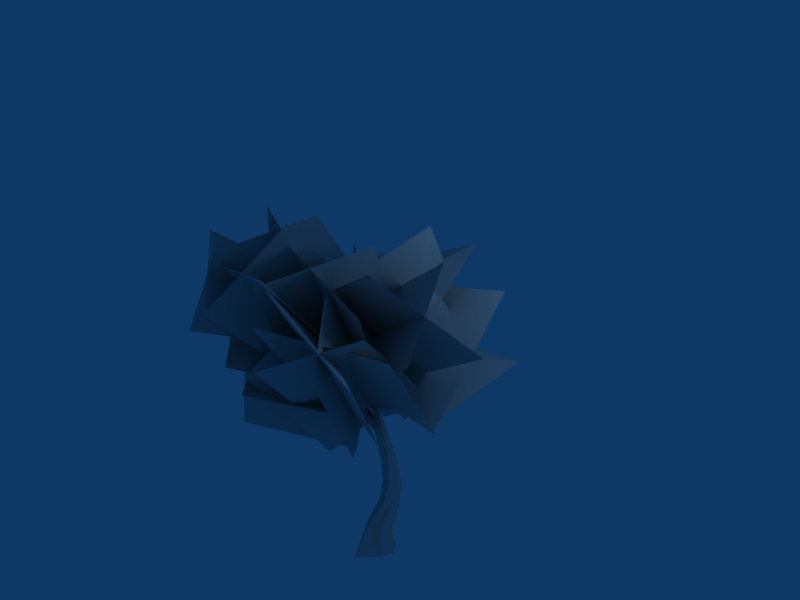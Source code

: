# Source: Copy_of_Tree_4_1.blend  (saved by Blender 2.49.2; exported with 4.5.12 LTS)
import bpy
from mathutils import Matrix  # noqa: F401  (used for matrix-valued properties, if any)

bpy.ops.wm.read_factory_settings(use_empty=True)
scene = bpy.context.scene
scene.name = 'Scene'

# ---- collections
col_collection_1 = bpy.data.collections.new('Collection 1'); scene.collection.children.link(col_collection_1)

# ---- materials (node trees are filled in below, after node groups)
mat_tree_4_leaves = bpy.data.materials.new('Tree 4 Leaves')
mat_tree_4_leaves.alpha_threshold = 0.0
mat_tree_4_leaves.preview_render_type = 'FLAT'
mat_tree_4_leaves.diffuse_color = (0.749, 0.749, 0.749, 1.0)
mat_tree_4_leaves.roughness = 0.5
mat_tree_4_trunk = bpy.data.materials.new('Tree 4 Trunk')
mat_tree_4_trunk.alpha_threshold = 0.0
mat_tree_4_trunk.preview_render_type = 'FLAT'
mat_tree_4_trunk.diffuse_color = (0.749, 0.749, 0.749, 1.0)
mat_tree_4_trunk.roughness = 0.5
mat_tree_4_trunk.specular_intensity = 0.01
mat_tree_4_trunk.line_color = (0.0, 0.0, 0.0, 1.0)

# ---- material node trees

# ---- world
world_world = bpy.data.worlds.new('World'); scene.world = world_world
world_world.color = (0.05656, 0.2208, 0.4)
world_world.use_sun_shadow = False
world_world.sun_shadow_jitter_overblur = 0.0
world_world.cycles.sampling_method = 'MANUAL'
world_world.cycles.sample_map_resolution = 256

# ---- cameras
cam_camera = bpy.data.cameras.new('Camera')
cam_camera.passepartout_alpha = 0.2
cam_camera.clip_end = 100.0
cam_camera.lens = 35.0
cam_camera.ortho_scale = 7.314
cam_camera.show_passepartout = False
cam_camera.show_safe_areas = True
cam_camera.dof.focus_distance = 0.0
cam_camera.dof.aperture_fstop = 128.0

# ---- lights
light_spot = bpy.data.lights.new('Spot', 'POINT')
light_spot.transmission_factor = 0.0
light_spot.cutoff_distance = 30.0
light_spot.energy = 100.0
light_spot.shadow_buffer_clip_start = 1.001
light_spot.shadow_soft_size = 1.0
light_spot.shadow_maximum_resolution = 0.006
light_spot.use_absolute_resolution = True
light_spot.cycles.use_multiple_importance_sampling = False

# ---- meshes
me_tree_4_leaves = bpy.data.meshes.new('Tree 4 Leaves')
me_tree_4_leaves.from_pydata([(-1.635, 0.3525, 3.381), (-2.676, -0.3959, 5.252), (-0.9439, -1.609, 6.086), (0.05359, -0.9448, 4.179), (0.05359, -0.9448, 4.179), (-0.9439, -1.609, 6.086), (-2.676, -0.3959, 5.252), (-1.635, 0.3525, 3.381), (-1.218, -1.125, 3.427), (-2.259, -1.873, 5.298), (-1.495, -0.1459, 5.962), (-0.3683, 0.5368, 4.131), (-0.3683, 0.5368, 4.131), (-1.495, -0.1459, 5.962), (-2.259, -1.873, 5.298), (-1.218, -1.125, 3.427), (-1.825, -0.4134, 3.514), (-2.324, -2.352, 3.922), (-1.19, -2.39, 5.556), (-0.208, -0.4897, 4.681), (-0.208, -0.4897, 4.681), (-1.19, -2.39, 5.556), (-2.324, -2.352, 3.922), (-1.825, -0.4134, 3.514), (-1.016, -2.77, 4.265), (-0.4742, -0.8309, 3.459), (-2.136, -2.007, 5.692), (-1.564, -0.07168, 4.732), (-2.136, -2.007, 5.692), (-1.564, -0.07168, 4.732), (-1.016, -2.77, 4.265), (-0.4742, -0.8309, 3.459), (0.8711, 0.5002, 2.179), (1.309, 1.879, 4.599), (-0.4603, 0.8627, 4.711), (-1.031, -0.08273, 3.146), (-1.031, -0.08273, 3.146), (-0.4603, 0.8627, 4.711), (1.309, 1.879, 4.599), (0.8711, 0.5002, 2.179), (-0.5143, 1.155, 2.062), (0.08101, 2.258, 3.755), (0.9832, 0.3342, 4.715), (0.361, -0.7366, 3.26), (0.361, -0.7366, 3.26), (0.9832, 0.3342, 4.715), (0.08101, 2.258, 3.755), (-0.5143, 1.155, 2.062), (0.9173, 2.812, 3.177), (0.6774, 0.7716, 2.312), (-0.894, 1.86, 3.638), (-0.8818, 0.1229, 3.538), (-0.894, 1.86, 3.638), (-0.8818, 0.1229, 3.538), (0.9173, 2.812, 3.177), (0.6774, 0.7716, 2.312), (-0.1942, 2.522, 2.346), (-0.7307, 0.7495, 2.148), (0.2959, 2.218, 4.347), (0.5314, 0.1468, 3.698), (0.2959, 2.218, 4.347), (0.5314, 0.1468, 3.698), (-0.1942, 2.522, 2.346), (-0.7307, 0.7495, 2.148), (-0.1627, -0.7106, 3.027), (1.895, -1.095, 3.641), (1.594, -0.01546, 5.167), (-0.4334, 0.4632, 4.479), (-0.4334, 0.4632, 4.479), (1.594, -0.01546, 5.167), (1.895, -1.095, 3.641), (-0.1627, -0.7106, 3.027), (-0.0006534, 0.8068, 3.018), (2.057, 0.4226, 3.632), (1.476, -1.502, 5.024), (-0.5948, -1.058, 4.483), (-0.5948, -1.058, 4.483), (1.476, -1.502, 5.024), (2.057, 0.4226, 3.632), (-0.0006534, 0.8068, 3.018), (0.7789, 1.707, 5.443), (0.9877, -0.1104, 3.743), (-1.135, 1.23, 5.031), (-0.9528, -0.1496, 4.258), (-1.135, 1.23, 5.031), (-0.9528, -0.1496, 4.258), (0.7789, 1.707, 5.443), (0.9877, -0.1104, 3.743), (-0.1798, 0.5979, 3.152), (-0.03469, 2.179, 4.29), (0.6596, 0.6337, 5.758), (0.2208, -0.8581, 4.849), (0.2208, -0.8581, 4.849), (0.6596, 0.6337, 5.758), (-0.03469, 2.179, 4.29), (-0.1798, 0.5979, 3.152), (-1.056, 0.511, 2.543), (-1.362, -1.192, 4.288), (0.5608, -2.098, 4.15), (0.7585, -0.4505, 2.103), (0.7585, -0.4505, 2.103), (0.5608, -2.098, 4.15), (-1.362, -1.192, 4.288), (-1.056, 0.511, 2.543), (-0.7154, -0.5113, 1.733), (-0.7776, -2.214, 3.292), (0.01444, -1.079, 4.681), (0.4121, 0.575, 2.914), (0.4121, 0.575, 2.914), (0.01444, -1.079, 4.681), (-0.7776, -2.214, 3.292), (-0.7154, -0.5113, 1.733), (-1.065, 0.5884, 2.74), (-2.413, -0.9501, 3.273), (-0.6573, -2.342, 3.031), (0.3398, -0.7903, 2.563), (0.3398, -0.7903, 2.563), (-0.6573, -2.342, 3.031), (-2.413, -0.9501, 3.273), (-1.065, 0.5884, 2.74), (-0.6158, 0.03658, 1.69), (-1.963, -1.502, 2.222), (-1.533, -1.703, 4.156), (-0.114, -0.2342, 3.615), (-0.114, -0.2342, 3.615), (-1.533, -1.703, 4.156), (-1.963, -1.502, 2.222), (-0.6158, 0.03658, 1.69), (0.1525, -2.672, 4.239), (-0.8642, -0.8658, 2.91), (2.025, -1.569, 3.782), (1.028, 0.1986, 2.492), (2.025, -1.569, 3.782), (1.028, 0.1986, 2.492), (0.1525, -2.672, 4.239), (-0.8642, -0.8658, 2.91), (0.2006, -0.7245, 1.834), (1.485, -2.531, 3.521), (0.8709, -1.806, 4.793), (-0.04298, 0.05428, 3.57), (-0.04298, 0.05428, 3.57), (0.8709, -1.806, 4.793), (1.485, -2.531, 3.521), (0.2006, -0.7245, 1.834), (0.7072, -2.988, 3.657), (-0.5378, -1.242, 2.628), (1.854, -1.902, 4.144), (0.8612, -0.1415, 3.292), (1.854, -1.902, 4.144), (0.8612, -0.1415, 3.292), (0.7072, -2.988, 3.657), (-0.5378, -1.242, 2.628), (0.6584, -0.5511, 2.094), (2.007, -2.298, 3.496), (0.489, -2.638, 4.806), (-0.3395, -0.8354, 3.825), (-0.3395, -0.8354, 3.825), (0.489, -2.638, 4.806), (2.007, -2.298, 3.496), (0.6584, -0.5511, 2.094), (-0.288, 1.858, 4.815), (0.5326, 0.1786, 3.653), (-1.794, 1.464, 3.324), (-1.53, 0.2624, 3.024), (-1.794, 1.464, 3.324), (-1.53, 0.2624, 3.024), (-0.288, 1.858, 4.815), (0.5326, 0.1786, 3.653), (-0.2442, 1.008, 2.445), (-0.4811, 2.524, 3.308), (-1.033, 1.014, 5.283), (-0.7469, -0.5677, 4.236), (-0.7469, -0.5677, 4.236), (-1.033, 1.014, 5.283), (-0.4811, 2.524, 3.308), (-0.2442, 1.008, 2.445), (0.1613, 1.386, 3.753), (-1.681, 1.774, 3.905), (-2.539, 0.2331, 4.748), (-1.168, -0.388, 3.609), (-1.168, -0.388, 3.609), (-2.539, 0.2331, 4.748), (-1.681, 1.774, 3.905), (0.1613, 1.386, 3.753), (-1.09, 0.959, 2.715), (-2.068, 1.22, 2.746), (-1.525, 0.7435, 5.467), (-0.1613, -0.01381, 4.419), (-0.1613, -0.01381, 4.419), (-1.525, 0.7435, 5.467), (-2.068, 1.22, 2.746), (-1.09, 0.959, 2.715), (-0.7465, 0.958, 2.858), (-2.444, 0.2234, 4.131), (-1.567, -1.822, 4.723), (0.07684, -1.11, 3.366), (0.07684, -1.11, 3.366), (-1.567, -1.822, 4.723), (-2.444, 0.2234, 4.131), (-0.7465, 0.958, 2.858), (-0.8605, -0.2898, 2.282), (-2.558, -1.024, 3.554), (-1.55, -0.4854, 5.188), (0.1886, 0.1445, 3.942), (0.1886, 0.1445, 3.942), (-1.55, -0.4854, 5.188), (-2.558, -1.024, 3.554), (-0.8605, -0.2898, 2.282), (-1.017, 0.3108, 4.0), (-2.215, -1.325, 4.738), (-1.006, -2.433, 3.461), (-0.05764, -0.7607, 2.893), (-0.05764, -0.7607, 2.893), (-1.006, -2.433, 3.461), (-2.215, -1.325, 4.738), (-1.017, 0.3108, 4.0), (-2.386, -1.501, 3.436), (-1.188, 0.1355, 2.699), (-1.331, -2.164, 4.706), (0.1102, -0.5824, 4.198), (-1.331, -2.164, 4.706), (0.1102, -0.5824, 4.198), (-2.386, -1.501, 3.436), (-1.188, 0.1355, 2.699), (0.1421, -2.63, 4.819), (-0.7126, -1.181, 3.059), (0.9808, -0.9326, 5.432), (0.05171, 0.5206, 3.759), (0.9808, -0.9326, 5.432), (0.05171, 0.5206, 3.759), (0.1421, -2.63, 4.819), (-0.7126, -1.181, 3.059), (0.5398, -0.2833, 2.785), (1.557, -1.732, 4.395), (-0.2248, -1.917, 5.605), (-1.204, -0.3825, 4.031), (-1.204, -0.3825, 4.031), (-0.2248, -1.917, 5.605), (1.557, -1.732, 4.395), (0.5398, -0.2833, 2.785), (-0.7653, -1.08, 3.106), (-0.8528, -2.894, 4.354), (0.17, -1.997, 5.779), (0.2742, -0.2107, 4.332), (0.2742, -0.2107, 4.332), (0.17, -1.997, 5.779), (-0.8528, -2.894, 4.354), (-0.7653, -1.08, 3.106), (0.613, -0.9181, 3.353), (0.3928, -2.732, 4.994), (-1.497, -2.233, 5.111), (-1.108, -0.3751, 4.08), (-1.108, -0.3751, 4.08), (-1.497, -2.233, 5.111), (0.3928, -2.732, 4.994), (0.613, -0.9181, 3.353)], [], [(3, 0, 1, 2), (5, 6, 7, 4), (9, 10, 11, 8), (13, 14, 15, 12), (17, 18, 19, 16), (21, 22, 23, 20), (24, 25, 27, 26), (28, 29, 31, 30), (33, 34, 35, 32), (37, 38, 39, 36), (41, 42, 43, 40), (45, 46, 47, 44), (48, 49, 51, 50), (52, 53, 55, 54), (56, 57, 59, 58), (60, 61, 63, 62), (65, 66, 67, 64), (69, 70, 71, 68), (73, 74, 75, 72), (77, 78, 79, 76), (80, 81, 83, 82), (84, 85, 87, 86), (89, 90, 91, 88), (93, 94, 95, 92), (97, 98, 99, 96), (101, 102, 103, 100), (105, 106, 107, 104), (109, 110, 111, 108), (113, 114, 115, 112), (117, 118, 119, 116), (121, 122, 123, 120), (125, 126, 127, 124), (128, 129, 131, 130), (132, 133, 135, 134), (137, 138, 139, 136), (141, 142, 143, 140), (144, 145, 147, 146), (148, 149, 151, 150), (153, 154, 155, 152), (157, 158, 159, 156), (160, 161, 163, 162), (164, 165, 167, 166), (169, 170, 171, 168), (173, 174, 175, 172), (177, 178, 179, 176), (181, 182, 183, 180), (185, 186, 187, 184), (189, 190, 191, 188), (193, 194, 195, 192), (197, 198, 199, 196), (201, 202, 203, 200), (205, 206, 207, 204), (209, 210, 211, 208), (213, 214, 215, 212), (216, 217, 219, 218), (220, 221, 223, 222), (224, 225, 227, 226), (228, 229, 231, 230), (233, 234, 235, 232), (237, 238, 239, 236), (241, 242, 243, 240), (245, 246, 247, 244), (249, 250, 251, 248), (253, 254, 255, 252)])
_uv = me_tree_4_leaves.uv_layers.new(name='Tree 4 Leaves')
_uv.uv.foreach_set('vector', [0.9978, 0.003048, 0.00282, 0.003048, 0.00282, 0.9959, 0.9978, 0.9959, 0.00282, 0.9959, 0.9978, 0.9959, 0.9978, 0.003048, 0.00282, 0.003048, 0.00282, 0.9959, 0.9978, 0.9959, 0.9978, 0.003048, 0.00282, 0.003048, 0.00282, 0.9959, 0.9978, 0.9959, 0.9978, 0.003048, 0.00282, 0.003048, 0.00282, 0.9959, 0.9978, 0.9959, 0.9978, 0.003048, 0.00282, 0.003048, 0.00282, 0.9959, 0.9978, 0.9959, 0.9978, 0.003048, 0.00282, 0.003048, 0.00282, 0.9959, 0.00282, 0.003048, 0.9978, 0.003048, 0.9978, 0.9959, 0.00282, 0.9959, 0.00282, 0.003048, 0.9978, 0.003048, 0.9978, 0.9959, 0.00282, 0.9959, 0.9978, 0.9959, 0.9978, 0.003048, 0.00282, 0.003048, 0.00282, 0.9959, 0.9978, 0.9959, 0.9978, 0.003048, 0.00282, 0.003048, 0.00282, 0.9959, 0.9978, 0.9959, 0.9978, 0.003048, 0.00282, 0.003048, 0.00282, 0.9959, 0.9978, 0.9959, 0.9978, 0.003048, 0.00282, 0.003048, 0.00282, 0.9959, 0.00282, 0.003048, 0.9978, 0.003048, 0.9978, 0.9959, 0.00282, 0.9959, 0.00282, 0.003048, 0.9978, 0.003048, 0.9978, 0.9959, 0.00282, 0.9959, 0.00282, 0.003048, 0.9978, 0.003048, 0.9978, 0.9959, 0.00282, 0.9959, 0.00282, 0.003048, 0.9978, 0.003048, 0.9978, 0.9959, 0.00282, 0.9959, 0.9978, 0.9959, 0.9978, 0.003048, 0.00282, 0.003048, 0.00282, 0.9959, 0.9978, 0.9959, 0.9978, 0.003048, 0.00282, 0.003048, 0.00282, 0.9959, 0.9978, 0.9959, 0.9978, 0.003048, 0.00282, 0.003048, 0.00282, 0.9959, 0.9978, 0.9959, 0.9978, 0.003048, 0.00282, 0.003048, 0.00282, 0.9959, 0.00282, 0.003048, 0.9978, 0.003048, 0.9978, 0.9959, 0.00282, 0.9959, 0.00282, 0.003048, 0.9978, 0.003048, 0.9978, 0.9959, 0.00282, 0.9959, 0.9978, 0.9959, 0.9978, 0.003048, 0.00282, 0.003048, 0.00282, 0.9959, 0.9978, 0.9959, 0.9978, 0.003048, 0.00282, 0.003048, 0.00282, 0.9959, 0.9978, 0.9959, 0.9978, 0.003048, 0.00282, 0.003048, 0.00282, 0.9959, 0.9978, 0.9959, 0.9978, 0.003048, 0.00282, 0.003048, 0.00282, 0.9959, 0.9978, 0.9959, 0.9978, 0.003048, 0.00282, 0.003048, 0.00282, 0.9959, 0.9978, 0.9959, 0.9978, 0.003048, 0.00282, 0.003048, 0.00282, 0.9959, 0.9978, 0.9959, 0.9978, 0.003048, 0.00282, 0.003048, 0.00282, 0.9959, 0.9978, 0.9959, 0.9978, 0.003048, 0.00282, 0.003048, 0.00282, 0.9959, 0.9978, 0.9959, 0.9978, 0.003048, 0.00282, 0.003048, 0.00282, 0.9959, 0.9978, 0.9959, 0.9978, 0.003048, 0.00282, 0.003048, 0.00282, 0.9959, 0.00282, 0.003048, 0.9978, 0.003048, 0.9978, 0.9959, 0.00282, 0.9959, 0.00282, 0.003048, 0.9978, 0.003048, 0.9978, 0.9959, 0.00282, 0.9959, 0.9978, 0.9959, 0.9978, 0.003048, 0.00282, 0.003048, 0.00282, 0.9959, 0.9978, 0.9959, 0.9978, 0.003048, 0.00282, 0.003048, 0.00282, 0.9959, 0.00282, 0.003048, 0.9978, 0.003048, 0.9978, 0.9959, 0.00282, 0.9959, 0.00282, 0.003048, 0.9978, 0.003048, 0.9978, 0.9959, 0.00282, 0.9959, 0.9978, 0.9959, 0.9978, 0.003048, 0.00282, 0.003048, 0.00282, 0.9959, 0.9978, 0.9959, 0.9978, 0.003048, 0.00282, 0.003048, 0.00282, 0.9959, 0.00282, 0.003048, 0.9978, 0.003048, 0.9978, 0.9959, 0.00282, 0.9959, 0.00282, 0.003048, 0.9978, 0.003048, 0.9978, 0.9959, 0.00282, 0.9959, 0.9978, 0.9959, 0.9978, 0.003048, 0.00282, 0.003048, 0.00282, 0.9959, 0.9978, 0.9959, 0.9978, 0.003048, 0.00282, 0.003048, 0.00282, 0.9959, 0.9978, 0.9959, 0.9978, 0.003048, 0.00282, 0.003048, 0.00282, 0.9959, 0.9978, 0.9959, 0.9978, 0.003048, 0.00282, 0.003048, 0.00282, 0.9959, 0.9978, 0.9959, 0.9978, 0.003048, 0.00282, 0.003048, 0.00282, 0.9959, 0.9978, 0.9959, 0.9978, 0.003048, 0.00282, 0.003048, 0.00282, 0.9959, 0.9978, 0.9959, 0.9978, 0.003048, 0.00282, 0.003048, 0.00282, 0.9959, 0.9978, 0.9959, 0.9978, 0.003048, 0.00282, 0.003048, 0.00282, 0.9959, 0.9978, 0.9959, 0.9978, 0.003048, 0.00282, 0.003048, 0.00282, 0.9959, 0.9978, 0.9959, 0.9978, 0.003048, 0.00282, 0.003048, 0.00282, 0.9959, 0.9978, 0.9959, 0.9978, 0.003048, 0.00282, 0.003048, 0.00282, 0.9959, 0.9978, 0.9959, 0.9978, 0.003048, 0.00282, 0.003048, 0.00282, 0.9959, 0.00282, 0.003048, 0.9978, 0.003048, 0.9978, 0.9959, 0.00282, 0.9959, 0.00282, 0.003048, 0.9978, 0.003048, 0.9978, 0.9959, 0.00282, 0.9959, 0.00282, 0.003048, 0.9978, 0.003048, 0.9978, 0.9959, 0.00282, 0.9959, 0.00282, 0.003048, 0.9978, 0.003048, 0.9978, 0.9959, 0.00282, 0.9959, 0.9978, 0.9959, 0.9978, 0.003048, 0.00282, 0.003048, 0.00282, 0.9959, 0.9978, 0.9959, 0.9978, 0.003048, 0.00282, 0.003048, 0.00282, 0.9959, 0.9978, 0.9959, 0.9978, 0.003048, 0.00282, 0.003048, 0.00282, 0.9959, 0.9978, 0.9959, 0.9978, 0.003048, 0.00282, 0.003048, 0.00282, 0.9959, 0.9978, 0.9959, 0.9978, 0.003048, 0.00282, 0.003048, 0.00282, 0.9959, 0.9978, 0.9959, 0.9978, 0.003048, 0.00282, 0.003048])
me_tree_4_leaves.materials.append(mat_tree_4_leaves)
me_tree_4_leaves.use_remesh_preserve_volume = False
me_tree_4_leaves.use_remesh_preserve_attributes = False
me_tree_4_leaves.use_mirror_vertex_groups = False
me_tree_4_leaves.update()
me_tree_4_trunk = bpy.data.meshes.new('Tree 4 Trunk')
me_tree_4_trunk.from_pydata([(-0.02438, -0.1771, 0.4904), (-0.0009505, -0.5529, -9.899e-05), (0.1915, -0.115, 0.4354), (0.2556, -0.2044, -9.899e-05), (0.1416, 0.00289, 0.8912), (0.2561, 0.1056, 0.8448), (0.1867, 0.09952, 1.229), (0.2678, 0.2297, 1.196), (0.2107, 0.05922, 1.603), (0.2545, 0.1799, 1.605), (0.1902, -0.001594, 2.057), (0.1903, 0.104, 2.047), (0.07301, -0.04292, 2.463), (0.05814, 0.04518, 2.423), (-0.06623, 0.03171, 2.846), (-0.08811, 0.09767, 2.82), (-0.3133, -0.007463, 3.158), (-0.3423, 0.04449, 3.148), (-0.521, -0.1484, 3.516), (0.319, 0.07319, -9.899e-05), (0.2627, 0.09373, 0.3723), (0.2483, 0.2607, 0.7766), (0.2201, 0.3765, 1.162), (0.1872, 0.2906, 1.602), (0.1127, 0.1739, 2.019), (-0.01669, 0.08446, 2.386), (-0.1396, 0.12, 2.777), (-0.3928, 0.05906, 3.12), (-0.5774, -0.1029, 3.493), (-0.7765, -0.3463, 3.844), (0.1353, 0.1857, 0.3488), (0.1415, 0.2958, -9.899e-05), (0.1241, 0.3515, 0.7378), (0.07957, 0.4296, 1.152), (0.05952, 0.308, 1.596), (0.01596, 0.1555, 1.993), (-0.09505, 0.04532, 2.38), (-0.1819, 0.08187, 2.75), (-0.427, 0.02524, 3.097), (-0.5774, -0.1029, 3.493), (-0.1433, 0.2958, -9.899e-05), (-0.09444, 0.3302, 0.3824), (-0.02304, 0.3095, 0.7576), (-0.04798, 0.3488, 1.174), (-0.03244, 0.2191, 1.593), (-0.02723, 0.06278, 1.99), (-0.118, -0.0427, 2.411), (-0.1832, 0.01202, 2.759), (-0.4189, -0.03147, 3.094), (-0.5909, -0.1609, 3.466), (-0.7765, -0.3463, 3.844), (-0.09444, 0.3302, 0.3824), (-0.1433, 0.2958, -9.899e-05), (-0.2538, 0.1799, 0.4479), (-0.3208, 0.07319, -9.899e-05), (-0.02304, 0.3095, 0.7576), (-0.08226, 0.1664, 0.8213), (-0.04798, 0.3488, 1.174), (-0.06647, 0.195, 1.211), (-0.03244, 0.2191, 1.593), (-0.01935, 0.09068, 1.593), (-0.02723, 0.06278, 1.99), (0.01574, -0.03461, 2.01), (-0.118, -0.0427, 2.411), (-0.06825, -0.1133, 2.454), (-0.1832, 0.01202, 2.759), (-0.1425, -0.03693, 2.797), (-0.4189, -0.03147, 3.094), (-0.3748, -0.06848, 3.115), (-0.5909, -0.1609, 3.466), (-0.2574, -0.2044, -9.899e-05), (-0.2226, -0.04584, 0.496), (-0.008959, 0.02996, 0.8806), (0.03792, 0.08409, 1.236), (0.08881, 0.01962, 1.598), (0.1125, -0.06322, 2.04), (0.01675, -0.1135, 2.477), (-0.09043, -0.0282, 2.836), (-0.3278, -0.05777, 3.144), (-0.521, -0.1484, 3.516), (-0.7765, -0.3463, 3.844), (-0.02438, -0.1771, 0.4904), (-0.0009505, -0.5529, -9.899e-05), (0.1416, 0.00289, 0.8912), (0.1867, 0.09952, 1.229), (0.2107, 0.05922, 1.603), (0.1902, -0.001594, 2.057), (0.07301, -0.04292, 2.463), (-0.06623, 0.03171, 2.846), (-0.3133, -0.007463, 3.158), (-0.521, -0.1484, 3.516), (-0.5774, -0.1029, 3.493), (-0.5909, -0.1609, 3.466), (-0.815, -0.3149, 3.8), (-0.815, -0.3149, 3.8), (-0.521, -0.1484, 3.516), (-0.5909, -0.1609, 3.466), (0.01914, -0.03261, 2.451), (-0.02362, 0.02211, 2.394), (-0.08725, 0.2522, 2.655), (-0.03467, 0.2175, 2.686), (-0.09707, 0.2013, 2.71), (-0.06125, -0.0413, 2.446), (-0.02362, 0.02211, 2.394), (-0.08725, 0.2522, 2.655), (-0.1235, 0.4785, 2.904), (-0.07439, 0.4727, 2.919), (-0.114, 0.4661, 2.966), (-0.1235, 0.4785, 2.904), (-0.1507, 0.7598, 3.084), (-0.1327, 0.7614, 3.125), (-0.1507, 0.7598, 3.084), (-0.1507, 0.7598, 3.084), (-0.1736, 1.046, 3.209), (-0.2722, -0.1174, 3.744), (-0.5774, -0.1029, 3.493), (-0.521, -0.1484, 3.516), (-0.521, -0.1484, 3.516), (0.1013, 0.1101, 2.03), (0.03936, 0.05142, 1.993), (-0.1798, -0.008912, 2.315), (-0.1691, 0.04939, 2.364), (-0.1138, -0.01861, 2.363), (0.115, 0.00745, 2.052), (0.03936, 0.05142, 1.993), (-0.1798, -0.008912, 2.315), (-0.3813, -0.1355, 2.622), (-0.4105, -0.09591, 2.677), (-0.3506, -0.1327, 2.679), (-0.3813, -0.1355, 2.622), (-0.5797, -0.3225, 2.887), (-0.6087, -0.2887, 2.912), (-0.6087, -0.2887, 2.912), (-0.5797, -0.3225, 2.887), (-0.8218, -0.4859, 3.127), (-0.8218, -0.4859, 3.127), (-0.06125, -0.0413, 2.446), (-0.02485, -0.04985, 2.401), (0.1017, -0.3649, 2.682), (0.05792, -0.3557, 2.727), (0.1266, -0.3568, 2.746), (0.01914, -0.03261, 2.451), (-0.02485, -0.04985, 2.401), (0.1017, -0.3649, 2.682), (0.1902, -0.7178, 2.946), (0.1439, -0.7114, 2.965), (0.1923, -0.7159, 3.0), (0.1902, -0.7178, 2.946), (0.2599, -1.061, 3.192), (0.253, -1.082, 3.24), (0.2599, -1.061, 3.192), (0.2599, -1.061, 3.192), (0.3533, -1.4, 3.366), (-0.3133, -0.007463, 3.158), (-0.3717, 0.01994, 3.105), (-0.5121, 0.2594, 3.335), (-0.5121, 0.2594, 3.335), (-0.427, 0.02524, 3.097), (-0.3717, 0.01994, 3.105), (-0.08811, 0.09767, 2.82), (-0.1819, 0.08187, 2.75), (-0.3748, -0.06848, 3.115), (-0.3249, -0.09864, 3.125), (-0.09043, -0.0282, 2.836), (-0.3748, -0.06848, 3.115), (-0.1819, 0.08187, 2.75), (-0.3748, -0.06848, 3.115), (-0.5774, -0.2389, 3.485), (-0.5622, -0.2565, 3.439), (-0.5208, -0.2446, 3.446), (-0.5622, -0.2565, 3.439), (-0.6903, -0.4375, 3.725), (-0.6903, -0.4375, 3.725), (-0.3717, 0.01994, 3.105), (-0.3278, -0.05777, 3.144), (-0.3036, -0.3641, 3.421), (-0.3096, -0.3226, 3.43), (-0.3133, -0.007463, 3.158), (-0.3036, -0.3641, 3.421), (-0.3278, -0.05777, 3.144), (-0.3036, -0.3641, 3.421), (-0.2328, -0.6687, 3.724)], [], [(18, 16, 17), (29, 18, 28), (39, 27, 38), (50, 39, 49), (69, 67, 68), (80, 69, 79), (90, 78, 89), (91, 92, 93), (106, 105, 109), (113, 110, 111), (112, 110, 113), (132, 128, 127), (131, 130, 134), (133, 132, 135), (145, 144, 148), (149, 146, 145), (150, 149, 145), (152, 149, 150), (151, 149, 152), (153, 154, 155), (159, 160, 161), (167, 164, 168), (167, 168, 171), (172, 169, 167), (170, 169, 172), (173, 174, 175), (176, 177, 173), (178, 176, 173), (181, 176, 178), (180, 176, 181), (0, 1, 3, 2), (0, 2, 5, 4), (6, 4, 5, 7), (6, 7, 9, 8), (10, 8, 9, 11), (10, 11, 13, 12), (14, 12, 13, 15), (14, 15, 17, 16), (3, 19, 20, 2), (5, 2, 20, 21), (5, 21, 22, 7), (9, 7, 22, 23), (9, 23, 24, 11), (13, 11, 24, 25), (13, 25, 26, 15), (17, 15, 26, 27), (17, 27, 28, 18), (20, 19, 31, 30), (20, 30, 32, 21), (22, 21, 32, 33), (22, 33, 34, 23), (24, 23, 34, 35), (24, 35, 36, 25), (26, 25, 36, 37), (26, 37, 38, 27), (31, 40, 41, 30), (32, 30, 41, 42), (32, 42, 43, 33), (34, 33, 43, 44), (34, 44, 45, 35), (36, 35, 45, 46), (36, 46, 47, 37), (38, 37, 47, 48), (38, 48, 49, 39), (51, 52, 54, 53), (51, 53, 56, 55), (57, 55, 56, 58), (57, 58, 60, 59), (61, 59, 60, 62), (61, 62, 64, 63), (65, 63, 64, 66), (65, 66, 68, 67), (54, 70, 71, 53), (56, 53, 71, 72), (56, 72, 73, 58), (60, 58, 73, 74), (60, 74, 75, 62), (64, 62, 75, 76), (64, 76, 77, 66), (68, 66, 77, 78), (68, 78, 79, 69), (71, 70, 82, 81), (71, 81, 83, 72), (73, 72, 83, 84), (73, 84, 85, 74), (75, 74, 85, 86), (75, 86, 87, 76), (77, 76, 87, 88), (77, 88, 89, 78), (91, 94, 96, 95), (98, 99, 100, 97), (102, 97, 100, 101), (102, 101, 104, 103), (99, 105, 106, 100), (101, 100, 106, 107), (101, 107, 108, 104), (107, 106, 111, 110), (107, 110, 112, 108), (116, 114, 117, 115), (119, 120, 121, 118), (123, 118, 121, 122), (123, 122, 125, 124), (120, 126, 127, 121), (122, 121, 127, 128), (122, 128, 129, 125), (126, 130, 131, 127), (128, 132, 133, 129), (137, 138, 139, 136), (141, 136, 139, 140), (141, 140, 143, 142), (138, 144, 145, 139), (140, 139, 145, 146), (140, 146, 147, 143), (146, 149, 151, 147), (153, 156, 158, 157), (163, 159, 164, 162), (163, 162, 166, 165), (162, 164, 167, 169), (162, 169, 170, 166), (177, 176, 180, 179)])
me_tree_4_trunk.polygons.foreach_set('use_smooth', [True] * 120)
_uv = me_tree_4_trunk.uv_layers.new(name='Tree 4 Trunk')
_uv.uv.foreach_set('vector', [0.2448, 0.5039, 0.002808, 0.9952, 0.2448, 0.9952, 0.4929, 0.002478, 0.2448, 0.5039, 0.4929, 0.5039, 0.7411, 0.5039, 0.4929, 0.9952, 0.7411, 0.9952, 0.9893, 0.002478, 0.7411, 0.5039, 0.9893, 0.5039, 0.3316, 0.5039, 0.002808, 0.9952, 0.3316, 0.9952, 0.6604, 0.002478, 0.3316, 0.5039, 0.6604, 0.5039, 0.9893, 0.5039, 0.6604, 0.9952, 0.9893, 0.9952, 0.3378, 0.002478, 0.002808, 0.002478, 0.002808, 0.4938, 0.3378, 0.9952, 0.002808, 0.9952, 0.002808, 0.4938, 0.6604, 0.002478, 0.6604, 0.4938, 0.3378, 0.4938, 0.9955, 0.4938, 0.6604, 0.4938, 0.6604, 0.002478, 0.6604, 0.4938, 0.6604, 0.9952, 0.3378, 0.9952, 0.3378, 0.4938, 0.002808, 0.4938, 0.002808, 0.002478, 0.9955, 0.4938, 0.6604, 0.4938, 0.6604, 0.002478, 0.3378, 0.9952, 0.002808, 0.9952, 0.002808, 0.4938, 0.6604, 0.4938, 0.6604, 0.9952, 0.3378, 0.9952, 0.3378, 0.4938, 0.6604, 0.4938, 0.3378, 0.9952, 0.6604, 0.002478, 0.6604, 0.4938, 0.3378, 0.4938, 0.9955, 0.4938, 0.6604, 0.4938, 0.6604, 0.002478, 0.3378, 0.002478, 0.002808, 0.002478, 0.002808, 0.4938, 0.3378, 0.002478, 0.002808, 0.002478, 0.002808, 0.4938, 0.3378, 0.9952, 0.3378, 0.4938, 0.002808, 0.9952, 0.3378, 0.9952, 0.002808, 0.9952, 0.002808, 0.4938, 0.6604, 0.4938, 0.6604, 0.9952, 0.3378, 0.9952, 0.9955, 0.9952, 0.6604, 0.9952, 0.6604, 0.4938, 0.3378, 0.002478, 0.002808, 0.002478, 0.002808, 0.4938, 0.6604, 0.4938, 0.6604, 0.002478, 0.3378, 0.002478, 0.3378, 0.4938, 0.6604, 0.4938, 0.3378, 0.002478, 0.6604, 0.9952, 0.6604, 0.4938, 0.3378, 0.4938, 0.9955, 0.4938, 0.6604, 0.4938, 0.6604, 0.9952, 0.002808, 0.5039, 0.002808, 0.002478, 0.2448, 0.002478, 0.2448, 0.5039, 0.002808, 0.5039, 0.2448, 0.5039, 0.2448, 0.9952, 0.002808, 0.9952, 0.002808, 0.5039, 0.002808, 0.9952, 0.2448, 0.9952, 0.2448, 0.5039, 0.002808, 0.5039, 0.2448, 0.5039, 0.2448, 0.002478, 0.002808, 0.002478, 0.002808, 0.5039, 0.002808, 0.002478, 0.2448, 0.002478, 0.2448, 0.5039, 0.002808, 0.5039, 0.2448, 0.5039, 0.2448, 0.002478, 0.002808, 0.002478, 0.002808, 0.5039, 0.002808, 0.002478, 0.2448, 0.002478, 0.2448, 0.5039, 0.002808, 0.5039, 0.2448, 0.5039, 0.2448, 0.9952, 0.002808, 0.9952, 0.2448, 0.002478, 0.4929, 0.002478, 0.4929, 0.5039, 0.2448, 0.5039, 0.2448, 0.9952, 0.2448, 0.5039, 0.4929, 0.5039, 0.4929, 0.9952, 0.2448, 0.9952, 0.4929, 0.9952, 0.4929, 0.5039, 0.2448, 0.5039, 0.2448, 0.002478, 0.2448, 0.5039, 0.4929, 0.5039, 0.4929, 0.002478, 0.2448, 0.002478, 0.4929, 0.002478, 0.4929, 0.5039, 0.2448, 0.5039, 0.2448, 0.002478, 0.2448, 0.5039, 0.4929, 0.5039, 0.4929, 0.002478, 0.2448, 0.002478, 0.4929, 0.002478, 0.4929, 0.5039, 0.2448, 0.5039, 0.2448, 0.9952, 0.2448, 0.5039, 0.4929, 0.5039, 0.4929, 0.9952, 0.2448, 0.9952, 0.4929, 0.9952, 0.4929, 0.5039, 0.2448, 0.5039, 0.4929, 0.5039, 0.4929, 0.002478, 0.7411, 0.002478, 0.7411, 0.5039, 0.4929, 0.5039, 0.7411, 0.5039, 0.7411, 0.9952, 0.4929, 0.9952, 0.4929, 0.5039, 0.4929, 0.9952, 0.7411, 0.9952, 0.7411, 0.5039, 0.4929, 0.5039, 0.7411, 0.5039, 0.7411, 0.002478, 0.4929, 0.002478, 0.4929, 0.5039, 0.4929, 0.002478, 0.7411, 0.002478, 0.7411, 0.5039, 0.4929, 0.5039, 0.7411, 0.5039, 0.7411, 0.002478, 0.4929, 0.002478, 0.4929, 0.5039, 0.4929, 0.002478, 0.7411, 0.002478, 0.7411, 0.5039, 0.4929, 0.5039, 0.7411, 0.5039, 0.7411, 0.9952, 0.4929, 0.9952, 0.7411, 0.002478, 0.9893, 0.002478, 0.9893, 0.5039, 0.7411, 0.5039, 0.7411, 0.9952, 0.7411, 0.5039, 0.9893, 0.5039, 0.9893, 0.9952, 0.7411, 0.9952, 0.9893, 0.9952, 0.9893, 0.5039, 0.7411, 0.5039, 0.7411, 0.002478, 0.7411, 0.5039, 0.9893, 0.5039, 0.9893, 0.002478, 0.7411, 0.002478, 0.9893, 0.002478, 0.9893, 0.5039, 0.7411, 0.5039, 0.7411, 0.002478, 0.7411, 0.5039, 0.9893, 0.5039, 0.9893, 0.002478, 0.7411, 0.002478, 0.9893, 0.002478, 0.9893, 0.5039, 0.7411, 0.5039, 0.7411, 0.9952, 0.7411, 0.5039, 0.9893, 0.5039, 0.9893, 0.9952, 0.7411, 0.9952, 0.9893, 0.9952, 0.9893, 0.5039, 0.7411, 0.5039, 0.002808, 0.5039, 0.002808, 0.002478, 0.3316, 0.002478, 0.3316, 0.5039, 0.002808, 0.5039, 0.3316, 0.5039, 0.3316, 0.9952, 0.002808, 0.9952, 0.002808, 0.5039, 0.002808, 0.9952, 0.3316, 0.9952, 0.3316, 0.5039, 0.002808, 0.5039, 0.3316, 0.5039, 0.3316, 0.002478, 0.002808, 0.002478, 0.002808, 0.5039, 0.002808, 0.002478, 0.3316, 0.002478, 0.3316, 0.5039, 0.002808, 0.5039, 0.3316, 0.5039, 0.3316, 0.002478, 0.002808, 0.002478, 0.002808, 0.5039, 0.002808, 0.002478, 0.3316, 0.002478, 0.3316, 0.5039, 0.002808, 0.5039, 0.3316, 0.5039, 0.3316, 0.9952, 0.002808, 0.9952, 0.3316, 0.002478, 0.6604, 0.002478, 0.6604, 0.5039, 0.3316, 0.5039, 0.3316, 0.9952, 0.3316, 0.5039, 0.6604, 0.5039, 0.6604, 0.9952, 0.3316, 0.9952, 0.6604, 0.9952, 0.6604, 0.5039, 0.3316, 0.5039, 0.3316, 0.002478, 0.3316, 0.5039, 0.6604, 0.5039, 0.6604, 0.002478, 0.3316, 0.002478, 0.6604, 0.002478, 0.6604, 0.5039, 0.3316, 0.5039, 0.3316, 0.002478, 0.3316, 0.5039, 0.6604, 0.5039, 0.6604, 0.002478, 0.3316, 0.002478, 0.6604, 0.002478, 0.6604, 0.5039, 0.3316, 0.5039, 0.3316, 0.9952, 0.3316, 0.5039, 0.6604, 0.5039, 0.6604, 0.9952, 0.3316, 0.9952, 0.6604, 0.9952, 0.6604, 0.5039, 0.3316, 0.5039, 0.6604, 0.5039, 0.6604, 0.002478, 0.9893, 0.002478, 0.9893, 0.5039, 0.6604, 0.5039, 0.9893, 0.5039, 0.9893, 0.9952, 0.6604, 0.9952, 0.6604, 0.5039, 0.6604, 0.9952, 0.9893, 0.9952, 0.9893, 0.5039, 0.6604, 0.5039, 0.9893, 0.5039, 0.9893, 0.002478, 0.6604, 0.002478, 0.6604, 0.5039, 0.6604, 0.002478, 0.9893, 0.002478, 0.9893, 0.5039, 0.6604, 0.5039, 0.9893, 0.5039, 0.9893, 0.002478, 0.6604, 0.002478, 0.6604, 0.5039, 0.6604, 0.002478, 0.9893, 0.002478, 0.9893, 0.5039, 0.6604, 0.5039, 0.9893, 0.5039, 0.9893, 0.9952, 0.6604, 0.9952, 0.3378, 0.002478, 0.6604, 0.4938, 0.9955, 0.002478, 0.6604, 0.002478, 0.002808, 0.002478, 0.002808, 0.4938, 0.3378, 0.4938, 0.3378, 0.002478, 0.6604, 0.002478, 0.3378, 0.002478, 0.3378, 0.4938, 0.6604, 0.4938, 0.6604, 0.002478, 0.6604, 0.4938, 0.9955, 0.4938, 0.9955, 0.002478, 0.002808, 0.4938, 0.002808, 0.9952, 0.3378, 0.9952, 0.3378, 0.4938, 0.6604, 0.4938, 0.3378, 0.4938, 0.3378, 0.9952, 0.6604, 0.9952, 0.6604, 0.4938, 0.6604, 0.9952, 0.9955, 0.9952, 0.9955, 0.4938, 0.6604, 0.9952, 0.3378, 0.9952, 0.3378, 0.4938, 0.6604, 0.4938, 0.6604, 0.9952, 0.6604, 0.4938, 0.9955, 0.4938, 0.9955, 0.9952, 0.3378, 0.002478, 0.6604, 0.4938, 0.9955, 0.002478, 0.6604, 0.002478, 0.002808, 0.002478, 0.002808, 0.4938, 0.3378, 0.4938, 0.3378, 0.002478, 0.6604, 0.002478, 0.3378, 0.002478, 0.3378, 0.4938, 0.6604, 0.4938, 0.6604, 0.002478, 0.6604, 0.4938, 0.9955, 0.4938, 0.9955, 0.002478, 0.002808, 0.4938, 0.002808, 0.9952, 0.3378, 0.9952, 0.3378, 0.4938, 0.6604, 0.4938, 0.3378, 0.4938, 0.3378, 0.9952, 0.6604, 0.9952, 0.6604, 0.4938, 0.6604, 0.9952, 0.9955, 0.9952, 0.9955, 0.4938, 0.002808, 0.9952, 0.002808, 0.4938, 0.3378, 0.4938, 0.3378, 0.9952, 0.6604, 0.9952, 0.6604, 0.4938, 0.9955, 0.4938, 0.9955, 0.9952, 0.002808, 0.002478, 0.002808, 0.4938, 0.3378, 0.4938, 0.3378, 0.002478, 0.6604, 0.002478, 0.3378, 0.002478, 0.3378, 0.4938, 0.6604, 0.4938, 0.6604, 0.002478, 0.6604, 0.4938, 0.9955, 0.4938, 0.9955, 0.002478, 0.002808, 0.4938, 0.002808, 0.9952, 0.3378, 0.9952, 0.3378, 0.4938, 0.6604, 0.4938, 0.3378, 0.4938, 0.3378, 0.9952, 0.6604, 0.9952, 0.6604, 0.4938, 0.6604, 0.9952, 0.9955, 0.9952, 0.9955, 0.4938, 0.6604, 0.9952, 0.6604, 0.4938, 0.9955, 0.4938, 0.9955, 0.9952, 0.3378, 0.002478, 0.6604, 0.4938, 0.9955, 0.002478, 0.6604, 0.002478, 0.6604, 0.002478, 0.3378, 0.002478, 0.3378, 0.4938, 0.6604, 0.4938, 0.6604, 0.002478, 0.6604, 0.4938, 0.9955, 0.4938, 0.9955, 0.002478, 0.6604, 0.4938, 0.3378, 0.4938, 0.3378, 0.9952, 0.6604, 0.9952, 0.6604, 0.4938, 0.6604, 0.9952, 0.9955, 0.9952, 0.9955, 0.4938, 0.6604, 0.002478, 0.6604, 0.4938, 0.9955, 0.4938, 0.9955, 0.002478])
me_tree_4_trunk.materials.append(mat_tree_4_trunk)
me_tree_4_trunk.use_remesh_preserve_volume = False
me_tree_4_trunk.use_remesh_preserve_attributes = False
me_tree_4_trunk.use_mirror_vertex_groups = False
me_tree_4_trunk.update()

# ---- objects
ob_tree_4_leaves = bpy.data.objects.new('Tree 4 Leaves', me_tree_4_leaves)
ob_tree_4_trunk = bpy.data.objects.new('Tree 4 Trunk', me_tree_4_trunk)
ob_lamp = bpy.data.objects.new('Lamp', light_spot)
ob_camera = bpy.data.objects.new('Camera', cam_camera)

# ---- transforms, parenting, visibility, modifiers, constraints
ob_tree_4_leaves.location = (0.0, 0.0, 0.0)
ob_tree_4_leaves.lock_rotations_4d = False
ob_tree_4_leaves.empty_display_type = 'ARROWS'
ob_tree_4_leaves.lineart.crease_threshold = 0.0
ob_tree_4_trunk.location = (0.0, 0.0, 0.0)
ob_tree_4_trunk.lock_rotations_4d = False
ob_tree_4_trunk.empty_display_type = 'ARROWS'
ob_tree_4_trunk.lineart.crease_threshold = 0.0
ob_lamp.location = (4.076, 1.005, 5.904)
ob_lamp.rotation_euler = (0.6503, 0.05522, 1.866)
ob_lamp.lock_rotations_4d = False
ob_lamp.empty_display_type = 'ARROWS'
ob_lamp.color = (0.0, 0.0, 0.0, 0.0)
ob_lamp.lineart.crease_threshold = 0.0
ob_camera.location = (10.07, -8.95, 5.656)
ob_camera.rotation_euler = (1.483, 0.001066, 0.8149)
ob_camera.lock_rotations_4d = False
ob_camera.empty_display_type = 'ARROWS'
ob_camera.color = (0.0, 0.0, 0.0, 0.0)
ob_camera.display_type = 'WIRE'
ob_camera.lineart.crease_threshold = 0.0

# ---- collection membership
col_collection_1.objects.link(ob_tree_4_leaves)
col_collection_1.objects.link(ob_tree_4_trunk)
col_collection_1.objects.link(ob_lamp)
col_collection_1.objects.link(ob_camera)

# ---- scene / render settings (as saved in the file)
scene.camera = ob_camera
scene.frame_start = 1; scene.frame_end = 250; scene.frame_set(1)
scene.render.engine = 'BLENDER_EEVEE_NEXT'
scene.render.image_settings.file_format = 'JPEG'
scene.render.image_settings.color_mode = 'RGB'
scene.render.image_settings.compression = 90
scene.render.resolution_x = 800
scene.render.resolution_y = 600
scene.render.pixel_aspect_x = 100.0
scene.render.pixel_aspect_y = 100.0
scene.render.fps = 25
scene.render.dither_intensity = 0.0
scene.render.use_compositing = False
scene.render.use_sequencer = False
scene.render.bake_margin = 2
scene.render.bake_bias = 0.0
scene.render.use_stamp_time = False
scene.render.use_stamp_date = False
scene.render.use_stamp_frame = False
scene.render.use_stamp_camera = False
scene.render.use_stamp_scene = False
scene.render.use_stamp_filename = False
scene.render.use_stamp_render_time = False
scene.render.stamp_font_size = 0
scene.cycles.use_denoising = False
scene.cycles.samples = 10
scene.cycles.sampling_pattern = 'TABULATED_SOBOL'
scene.cycles.light_sampling_threshold = 0.0
scene.cycles.use_adaptive_sampling = False
scene.cycles.use_light_tree = False
scene.cycles.blur_glossy = 0.0
scene.cycles.volume_bounces = 1
scene.cycles.pixel_filter_type = 'GAUSSIAN'
scene.cycles.sample_clamp_indirect = 0.0
scene.view_settings.view_transform = 'Raw'
bpy.context.view_layer.update()
